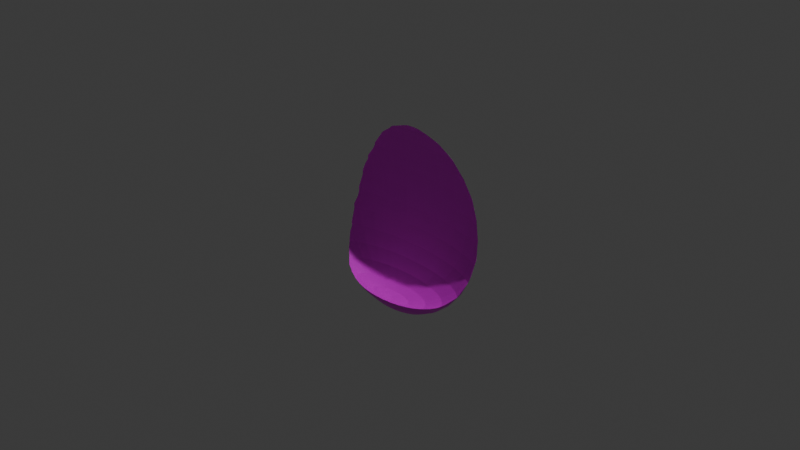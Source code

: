 # Source: tamanegi.blend  (saved by Blender 4.3.32; exported with 4.5.12 LTS)
import bpy
from mathutils import Matrix  # noqa: F401  (used for matrix-valued properties, if any)

bpy.ops.wm.read_factory_settings(use_empty=True)
scene = bpy.context.scene
scene.name = 'Scene'

# ---- collections
col_collection = bpy.data.collections.new('Collection'); scene.collection.children.link(col_collection)

# ---- images (referenced by path relative to the original .blend; pixels are not part of the script)
import os
ASSET_DIR = os.environ.get("B2B_ASSET_DIR", "")  # directory of the original .blend (textures are referenced by path, not embedded)
HERE = os.path.dirname(os.path.abspath(__file__))  # packed textures are extracted next to this script under _unpacked/

def load_image(name, relpath, width, height, colorspace="sRGB"):
    """Load a texture the original file referenced (path relative to the .blend, or extracted next to this script)."""
    p = next((c for c in (os.path.join(HERE, relpath), os.path.join(ASSET_DIR, relpath)) if relpath and os.path.exists(c)), "")
    if p:
        img = bpy.data.images.load(p, check_existing=True)
        img.name = name
    else:  # same state as the original file: an image datablock whose file is absent (Cycles renders it pink)
        img = bpy.data.images.new(name, width, height)
        img.source = "FILE"
        img.filepath = "//" + (relpath or name)
    img.colorspace_settings.name = colorspace
    return img
img_tamanegi_webp = load_image('tamanegi.webp', 'tamanegi.webp', 1024, 1024, 'sRGB')

# ---- materials (node trees are filled in below, after node groups)
mat_x = bpy.data.materials.new('マテリアル')

# ---- material node trees
mat_x.use_nodes = True; mat_x.node_tree.nodes.clear()
_N = mat_x.node_tree.nodes; _L = mat_x.node_tree.links
n0 = _N.new('ShaderNodeBsdfPrincipled'); n0.name = 'プリンシプルBSDF'; n0.location = (10, 300)
n1 = _N.new('ShaderNodeOutputMaterial'); n1.name = 'マテリアル出力'; n1.location = (300, 300)
n2 = _N.new('ShaderNodeTexImage'); n2.name = '画像テクスチャ'; n2.location = (-280, 271)
n2.image = img_tamanegi_webp
_L.new(n0.outputs[0], n1.inputs[0])
_L.new(n2.outputs[0], n0.inputs[0])
n1.is_active_output = True

# ---- world
world_world = bpy.data.worlds.new('World'); scene.world = world_world
world_world.use_nodes = True; world_world.node_tree.nodes.clear()
_N = world_world.node_tree.nodes; _L = world_world.node_tree.links
n0 = _N.new('ShaderNodeOutputWorld'); n0.name = 'World Output'; n0.location = (300, 300)
n1 = _N.new('ShaderNodeBackground'); n1.name = 'Background'; n1.location = (10, 300)
n1.inputs[0].default_value = (0.05088, 0.05088, 0.05088, 1.0)
_L.new(n1.outputs[0], n0.inputs[0])
n0.is_active_output = True
world_world.color = (0.05088, 0.05088, 0.05088)
world_world.sun_shadow_jitter_overblur = 0.0

# ---- cameras
cam_camera = bpy.data.cameras.new('Camera')
cam_camera.clip_end = 100.0
cam_camera.ortho_scale = 7.314

# ---- lights
light_light = bpy.data.lights.new('Light', 'POINT')
light_light.energy = 1000.0
light_light.shadow_soft_size = 0.1

# ---- meshes
me_x = bpy.data.meshes.new('球')
me_x.from_pydata([(0.0, 0.5556, 0.8315), (0.0, 0.8315, 0.5556), (-0.01281, 0.594, 0.7024), (-0.01281, 0.7433, 0.3419), (0.0, 0.9808, 0.1951), (0.0, 1.0, 0.0), (-0.01281, 0.7625, 0.1468), (0.0, 0.9808, -0.1951), (-0.01281, 0.7433, -0.04828), (0.0, 0.8315, -0.5556), (-0.01281, 0.594, -0.4088), (0.1084, 0.5449, 0.8315), (0.1379, 0.6935, 0.7071), (0.1629, 0.456, 0.8539), (0.1622, 0.8155, 0.5556), (0.1938, 0.578, 0.7024), (0.2168, 0.6686, 0.5295), (0.1802, 0.9061, 0.3827), (0.2309, 0.7245, 0.3419), (0.1913, 0.9619, 0.1951), (0.1951, 0.9808, 0.0), (0.2357, 0.7433, 0.1468), (0.1913, 0.9619, -0.1951), (0.2309, 0.7245, -0.04828), (0.1802, 0.9061, -0.3827), (0.2168, 0.6686, -0.2359), (0.1622, 0.8155, -0.5556), (0.1938, 0.578, -0.4088), (0.1379, 0.6935, -0.7071), (0.1629, 0.456, -0.5603), (0.1084, 0.5449, -0.8315), (0.1252, 0.3074, -0.6847), (0.07466, 0.3753, -0.9239), (0.08228, 0.1378, -0.7771), (0.03806, 0.1913, -0.9808), (0.03567, -0.04614, -0.834), (0.2126, 0.5133, 0.8315), (0.2706, 0.6533, 0.7071), (0.3182, 0.7682, 0.5556), (0.3925, 0.5307, 0.7024), (0.3536, 0.8536, 0.3827), (0.4375, 0.6161, 0.5295), (0.4652, 0.6686, 0.3419), (0.3753, 0.9061, 0.1951), (0.3827, 0.9239, 0.0), (0.4746, 0.6864, 0.1468), (0.3753, 0.9061, -0.1951), (0.4652, 0.6686, -0.04828), (0.3536, 0.8536, -0.3827), (0.4375, 0.6161, -0.2359), (0.3925, 0.5307, -0.4088), (0.3182, 0.7682, -0.5556), (0.2706, 0.6533, -0.7071), (0.3318, 0.4158, -0.5603), (0.2126, 0.5133, -0.8315), (0.258, 0.2758, -0.6847), (0.1464, 0.3536, -0.9239), (0.1737, 0.1161, -0.7771), (0.07466, 0.1802, -0.9808), (0.08228, -0.05724, -0.834), (0.3087, 0.4619, 0.8315), (0.3928, 0.5879, 0.7071), (0.4619, 0.6913, 0.5556), (0.6409, 0.5307, 0.5295), (0.5133, 0.7682, 0.3827), (0.6812, 0.578, 0.3419), (0.5449, 0.8155, 0.1951), (0.5556, 0.8315, 0.0), (0.6948, 0.594, 0.1468), (0.6812, 0.578, -0.04828), (0.5449, 0.8155, -0.1951), (0.6409, 0.5307, -0.2359), (0.5133, 0.7682, -0.3827), (0.4619, 0.6913, -0.5556), (0.5755, 0.4539, -0.4088), (0.4875, 0.3505, -0.5603), (0.3928, 0.5879, -0.7071), (0.3803, 0.2245, -0.6847), (0.3087, 0.4619, -0.8315), (0.258, 0.08071, -0.7771), (0.2126, 0.3182, -0.9239), (0.1084, 0.1622, -0.9808), (0.1252, -0.07527, -0.834), (0.5, 0.5, 0.7071), (0.5879, 0.5879, 0.5556), (0.6533, 0.6533, 0.3827), (0.6935, 0.6935, 0.1951), (0.7071, 0.7071, 0.0), (0.8705, 0.456, -0.04828), (0.6935, 0.6935, -0.1951), (0.6533, 0.6533, -0.3827), (0.8193, 0.4158, -0.2359), (0.736, 0.3505, -0.4088), (0.5879, 0.5879, -0.5556), (0.624, 0.2625, -0.5603), (0.5, 0.5, -0.7071), (0.3928, 0.3928, -0.8315), (0.4875, 0.1554, -0.6847), (0.2706, 0.2706, -0.9239), (0.3318, 0.03311, -0.7771), (0.1379, 0.1379, -0.9808), (0.1629, -0.09953, -0.834), (0.7682, 0.5133, 0.3827), (0.8155, 0.5449, 0.1951), (0.8315, 0.5556, 0.0), (0.8155, 0.5449, -0.1951), (0.7682, 0.5133, -0.3827), (0.6913, 0.4619, -0.5556), (0.8677, 0.2245, -0.4088), (0.5879, 0.3928, -0.7071), (0.736, 0.1554, -0.5603), (0.4619, 0.3087, -0.8315), (0.5755, 0.07117, -0.6847), (0.3182, 0.2126, -0.9239), (0.3925, -0.02488, -0.7771), (0.1622, 0.1084, -0.9808), (0.1938, -0.1291, -0.834), (0.9061, 0.3753, -0.1951), (0.8536, 0.3536, -0.3827), (0.7682, 0.3182, -0.5556), (0.8193, 0.03311, -0.5603), (0.6533, 0.2706, -0.7071), (0.6409, -0.02488, -0.6847), (0.5133, 0.2126, -0.8315), (0.3536, 0.1464, -0.9239), (0.4375, -0.09104, -0.7771), (0.1802, 0.07466, -0.9808), (0.2168, -0.1628, -0.834), (0.8155, 0.1622, -0.5556), (0.6935, 0.1379, -0.7071), (0.5449, 0.1084, -0.8315), (0.6812, -0.1291, -0.6847), (0.4652, -0.1628, -0.7771), (0.3753, 0.07466, -0.9239), (0.2309, -0.1994, -0.834), (0.1913, 0.03806, -0.9808), (0.7071, 1.49e-08, -0.7071), (0.5556, -5.215e-08, -0.8315), (0.3827, -2.235e-08, -0.9239), (0.4746, -0.2375, -0.7771), (0.1951, -1.118e-08, -0.9808), (0.2357, -0.2375, -0.834), (0.6935, -0.1379, -0.7071), (0.5449, -0.1084, -0.8315), (0.4652, -0.3121, -0.7771), (0.3753, -0.07466, -0.9239), (0.2309, -0.2755, -0.834), (0.1913, -0.03806, -0.9808), (0.6533, -0.2706, -0.7071), (0.5133, -0.2126, -0.8315), (0.3536, -0.1464, -0.9239), (0.4375, -0.3839, -0.7771), (0.2168, -0.3121, -0.834), (0.1802, -0.07466, -0.9808), (0.4619, -0.3087, -0.8315), (0.3925, -0.4501, -0.7771), (0.3182, -0.2126, -0.9239), (0.1622, -0.1084, -0.9808), (0.1938, -0.3459, -0.834), (0.3928, -0.3928, -0.8315), (0.2706, -0.2706, -0.9239), (0.3318, -0.5081, -0.7771), (0.1629, -0.3754, -0.834), (0.1379, -0.1379, -0.9808), (0.3087, -0.4619, -0.8315), (0.2126, -0.3182, -0.9239), (0.258, -0.5557, -0.7771), (0.1252, -0.3997, -0.834), (0.1084, -0.1622, -0.9808), (0.2126, -0.5133, -0.8315), (0.1737, -0.591, -0.7771), (0.1464, -0.3536, -0.9239), (0.08228, -0.4177, -0.834), (0.07466, -0.1802, -0.9808), (0.1084, -0.5449, -0.8315), (0.08228, -0.6128, -0.7771), (0.07466, -0.3753, -0.9239), (0.03567, -0.4288, -0.834), (0.03806, -0.1913, -0.9808), (-9.686e-08, -0.5556, -0.8315), (-5.215e-08, -0.3827, -0.9239), (-0.01281, -0.6202, -0.7771), (-7.451e-09, -0.1951, -0.9808), (-0.01281, -0.4326, -0.834), (-0.1084, -0.5449, -0.8315), (-0.07466, -0.3753, -0.9239), (-0.03806, -0.1913, -0.9808), (-0.06129, -0.4288, -0.834), (-0.2126, -0.5133, -0.8315), (-0.1464, -0.3536, -0.9239), (-0.07466, -0.1802, -0.9808), (-0.1079, -0.4177, -0.834), (-0.3087, -0.4619, -0.8315), (-0.2126, -0.3182, -0.9239), (-0.1084, -0.1622, -0.9808), (-0.1509, -0.3997, -0.834), (-0.3928, -0.3928, -0.8315), (-0.2706, -0.2706, -0.9239), (-0.1379, -0.1379, -0.9808), (-0.1885, -0.3754, -0.834), (-0.01281, -0.2375, -0.8532), (0.0, 0.0, -1.0), (-0.4619, -0.3087, -0.8315), (-0.4181, -0.4501, -0.7771), (-0.3182, -0.2126, -0.9239), (-0.2194, -0.3459, -0.834), (-0.1622, -0.1084, -0.9808), (-0.5133, -0.2126, -0.8315), (-0.4631, -0.3839, -0.7771), (-0.3536, -0.1464, -0.9239), (-0.2424, -0.3121, -0.834), (-0.1802, -0.07466, -0.9808), (-0.6935, -0.1379, -0.7071), (-0.5449, -0.1084, -0.8315), (-0.4909, -0.3121, -0.7771), (-0.3753, -0.07466, -0.9239), (-0.2565, -0.2755, -0.834), (-0.1913, -0.03806, -0.9808), (-0.7071, 2.98e-08, -0.7071), (-0.5556, 1.49e-07, -0.8315), (-0.3827, 5.215e-08, -0.9239), (-0.5002, -0.2375, -0.7771), (-0.1951, 1.863e-08, -0.9808), (-0.2613, -0.2375, -0.834), (-0.8155, 0.1622, -0.5556), (-0.6935, 0.1379, -0.7071), (-0.5449, 0.1084, -0.8315), (-0.7068, -0.1291, -0.6847), (-0.4909, -0.1628, -0.7771), (-0.3753, 0.07466, -0.9239), (-0.1913, 0.03806, -0.9808), (-0.2565, -0.1994, -0.834), (-0.8536, 0.3536, -0.3827), (-0.7682, 0.3182, -0.5556), (-0.6533, 0.2706, -0.7071), (-0.6666, -0.02488, -0.6847), (-0.5133, 0.2126, -0.8315), (-0.4631, -0.09104, -0.7771), (-0.3536, 0.1464, -0.9239), (-0.1802, 0.07466, -0.9808), (-0.2424, -0.1628, -0.834), (-0.8155, 0.5449, 0.1951), (-0.8315, 0.5556, 0.0), (-0.8155, 0.5449, -0.1951), (-0.7682, 0.5133, -0.3827), (-0.6913, 0.4619, -0.5556), (-0.7617, 0.1554, -0.5603), (-0.5879, 0.3928, -0.7071), (-0.6012, 0.07117, -0.6847), (-0.4619, 0.3087, -0.8315), (-0.4181, -0.02488, -0.7771), (-0.3182, 0.2126, -0.9239), (-0.1622, 0.1084, -0.9808), (-0.2194, -0.1291, -0.834), (-0.5, 0.5, 0.7071), (-0.5879, 0.5879, 0.5556), (-0.6533, 0.6533, 0.3827), (-0.6935, 0.6935, 0.1951), (-0.7071, 0.7071, 0.0), (-0.6935, 0.6935, -0.1951), (-0.8449, 0.4158, -0.2359), (-0.6533, 0.6533, -0.3827), (-0.5879, 0.5879, -0.5556), (-0.7617, 0.3505, -0.4088), (-0.5, 0.5, -0.7071), (-0.6496, 0.2625, -0.5603), (-0.5132, 0.1554, -0.6847), (-0.3928, 0.3928, -0.8315), (-0.3575, 0.03311, -0.7771), (-0.2706, 0.2706, -0.9239), (-0.1885, -0.09953, -0.834), (-0.1379, 0.1379, -0.9808), (-0.3087, 0.4619, 0.8315), (-0.3928, 0.5879, 0.7071), (-0.4619, 0.6913, 0.5556), (-0.5133, 0.7682, 0.3827), (-0.5449, 0.8155, 0.1951), (-0.7068, 0.578, 0.3419), (-0.5556, 0.8315, 0.0), (-0.7204, 0.594, 0.1468), (-0.7068, 0.578, -0.04828), (-0.5449, 0.8155, -0.1951), (-0.6666, 0.5307, -0.2359), (-0.5133, 0.7682, -0.3827), (-0.6012, 0.4539, -0.4088), (-0.4619, 0.6913, -0.5556), (-0.5132, 0.3505, -0.5603), (-0.3928, 0.5879, -0.7071), (-0.4059, 0.2245, -0.6847), (-0.3087, 0.4619, -0.8315), (-0.2126, 0.3182, -0.9239), (-0.2836, 0.08071, -0.7771), (-0.1084, 0.1622, -0.9808), (-0.1509, -0.07527, -0.834), (-0.2126, 0.5133, 0.8315), (-0.2706, 0.6533, 0.7071), (-0.3182, 0.7682, 0.5556), (-0.4181, 0.5307, 0.7024), (-0.4631, 0.6161, 0.5295), (-0.3536, 0.8536, 0.3827), (-0.3753, 0.9061, 0.1951), (-0.4909, 0.6686, 0.3419), (-0.5002, 0.6864, 0.1468), (-0.3827, 0.9239, 0.0), (-0.4909, 0.6686, -0.04828), (-0.3753, 0.9061, -0.1951), (-0.3536, 0.8536, -0.3827), (-0.4631, 0.6161, -0.2359), (-0.4181, 0.5307, -0.4088), (-0.3182, 0.7682, -0.5556), (-0.2706, 0.6533, -0.7071), (-0.3575, 0.4158, -0.5603), (-0.2126, 0.5133, -0.8315), (-0.2836, 0.2758, -0.6847), (-0.1464, 0.3536, -0.9239), (-0.1993, 0.1161, -0.7771), (-0.1079, -0.05724, -0.834), (-0.07466, 0.1802, -0.9808), (-0.1084, 0.5449, 0.8315), (-0.1885, 0.456, 0.8539), (-0.1379, 0.6935, 0.7071), (-0.2194, 0.578, 0.7024), (-0.1622, 0.8155, 0.5556), (-0.2424, 0.6686, 0.5295), (-0.1802, 0.9061, 0.3827), (-0.1913, 0.9619, 0.1951), (-0.2565, 0.7245, 0.3419), (-0.2613, 0.7433, 0.1468), (-0.1951, 0.9808, 0.0), (-0.1913, 0.9619, -0.1951), (-0.2565, 0.7245, -0.04828), (-0.1802, 0.9061, -0.3827), (-0.2424, 0.6686, -0.2359), (-0.1622, 0.8155, -0.5556), (-0.2194, 0.578, -0.4088), (-0.1885, 0.456, -0.5603), (-0.1379, 0.6935, -0.7071), (-0.1509, 0.3074, -0.6847), (-0.1084, 0.5449, -0.8315), (-0.1079, 0.1378, -0.7771), (-0.07466, 0.3753, -0.9239), (-0.06129, -0.04614, -0.834), (-0.03806, 0.1913, -0.9808), (8.941e-08, 0.7071, 0.7071), (-0.01281, 0.4696, 0.8539), (-0.01281, 0.6864, 0.5295), (5.96e-08, 0.9239, 0.3827), (5.96e-08, 0.9239, -0.3827), (-0.01281, 0.6864, -0.2359), (-0.01281, 0.4696, -0.5603), (8.941e-08, 0.7071, -0.7071), (-0.01281, 0.3181, -0.6847), (2.161e-07, 0.5556, -0.8315), (-0.01281, 0.1452, -0.7771), (6.706e-08, 0.3827, -0.9239), (-0.01281, -0.04239, -0.834), (1.49e-08, 0.1951, -0.9808), (6.628e-08, 0.3847, 0.9228), (0.07595, 0.3818, 0.9203), (0.1497, 0.4041, 0.8974), (0.1666, 0.4021, 0.8958), (0.285, 0.4266, 0.8542), (0.2856, 0.4268, 0.8539), (0.3476, 0.43, 0.8315), (0.34, 0.4313, 0.8335), (0.4454, 0.4454, 0.7704), (0.5236, 0.4713, 0.7071), (0.5257, 0.4748, 0.7024), (0.615, 0.5002, 0.5981), (0.6594, 0.5008, 0.5556), (0.6662, 0.5144, 0.5295), (0.7515, 0.5021, 0.4202), (0.8913, 0.4436, 0.0), (0.8885, 0.4388, -0.04828), (0.9121, 0.3778, -0.1289), (0.7741, 0.5022, 0.3827), (0.7824, 0.5128, 0.3419), (0.8439, 0.4918, 0.1951), (0.8471, 0.4959, 0.1468), (0.8778, 0.4618, 0.0341), (0.9161, 0.3426, -0.1951), (0.9062, 0.3326, -0.2359), (0.8956, 0.2391, -0.3596), (0.8967, 0.2113, -0.3827), (0.8866, 0.1967, -0.4088), (0.886, 0.1762, -0.4211), (0.8327, 0.03748, -0.5464), (0.8295, 0.01986, -0.5556), (0.8261, 0.01549, -0.5603), (0.823, -8.228e-08, -0.5659), (0.7522, -0.118, -0.638), (0.7418, -0.1476, -0.6471), (0.6756, -0.2375, -0.6927), (0.661, -0.2738, -0.6969), (0.6912, -0.2088, -0.6847), (0.6322, -0.31, -0.7071), (0.6059, -0.3341, -0.7169), (0.5715, -0.3819, -0.7233), (0.5241, -0.4121, -0.7377), (0.4676, -0.4676, -0.7447), (0.4438, -0.477, -0.7512), (0.358, -0.5358, -0.7585), (0.3617, -0.5316, -0.7593), (0.2441, -0.5894, -0.7638), (0.2701, -0.57, -0.7679), (0.1774, -0.598, -0.773), (0.1235, -0.6209, -0.7679), (0.08294, -0.6154, -0.7756), (-5.83e-08, -0.6269, -0.773), (-0.01281, -0.6214, -0.7764), (-0.03307, -0.6186, -0.7771), (-0.1214, -0.6104, -0.7767), (-0.1192, -0.6101, -0.7771), (-0.1073, -0.6104, -0.7778), (-0.1258, -0.6086, -0.7771), (-0.1959, -0.5846, -0.7792), (-0.2379, -0.5744, -0.7772), (-0.2787, -0.5499, -0.7792), (-0.3464, -0.5184, -0.7758), (-0.3341, -0.5232, -0.7771), (-0.3638, -0.5021, -0.7771), (-0.3526, -0.5112, -0.7771), (-0.3567, -0.5075, -0.7773), (-0.4498, -0.4498, -0.7653), (-0.4314, -0.4571, -0.7703), (-0.5035, -0.3971, -0.7587), (-0.55, -0.3675, -0.7446), (-0.5798, -0.326, -0.739), (-0.6444, -0.2669, -0.715), (-0.6659, -0.2291, -0.7071), (-0.7149, -0.1422, -0.6805), (-0.7093, -0.149, -0.6847), (-0.6592, -0.2375, -0.7103), (-0.7203, -0.127, -0.6758), (-0.7965, 1.262e-07, -0.5982), (-0.863, 0.1717, -0.465), (-0.8244, 0.07132, -0.5556), (-0.8209, 0.0684, -0.5603), (-0.8002, 0.01858, -0.5915), (-0.8831, 0.2561, -0.3827), (-0.8957, 0.3671, -0.2359), (-0.9022, 0.3737, -0.209), (-0.872, 0.2449, -0.4088), (-0.8642, 0.2092, -0.4423), (-0.7929, 0.5298, 0.2846), (-0.8304, 0.517, 0.1951), (-0.8336, 0.5211, 0.1468), (-0.8737, 0.4766, 0.0), (-0.8795, 0.443, -0.1091), (-0.8705, 0.4726, -0.04828), (-0.9047, 0.3779, -0.1951), (-0.4766, 0.4766, 0.7342), (-0.5101, 0.4877, 0.7071), (-0.5122, 0.4912, 0.7024), (-0.638, 0.527, 0.5556), (-0.6776, 0.5437, 0.4781), (-0.6457, 0.5395, 0.5295), (-0.752, 0.533, 0.3827), (-0.7581, 0.545, 0.3419), (-0.2918, 0.4368, 0.8476), (-0.335, 0.4403, 0.8315), (-0.3816, 0.4616, 0.7935), (-0.2652, 0.4378, 0.8539), (-0.1724, 0.4162, 0.8876), (-0.1794, 0.42, 0.8841), (-0.07707, 0.3875, 0.9173), (-0.01281, 0.3899, 0.9194)], [], [(7, 5, 20, 22), (347, 7, 22, 24), (358, 11, 0, 357), (9, 347, 24, 26), (343, 0, 11, 12), (350, 9, 26, 28), (1, 343, 12, 14), (352, 350, 28, 30), (346, 1, 14, 17), (354, 352, 30, 32), (4, 346, 17, 19), (356, 354, 32, 34), (5, 4, 19, 20), (201, 356, 34), (20, 19, 43, 44), (201, 34, 58), (22, 20, 44, 46), (24, 22, 46, 48), (359, 360, 36, 11, 358), (26, 24, 48, 51), (12, 11, 36, 37), (28, 26, 51, 52), (14, 12, 37, 38), (30, 28, 52, 54), (17, 14, 38, 40), (32, 30, 54, 56), (19, 17, 40, 43), (34, 32, 56, 58), (52, 51, 73, 76), (38, 37, 61, 62), (54, 52, 76, 78), (40, 38, 62, 64), (56, 54, 78, 80), (43, 40, 64, 66), (58, 56, 80, 81), (44, 43, 66, 67), (201, 58, 81), (46, 44, 67, 70), (48, 46, 70, 72), (36, 360, 361, 60), (51, 48, 72, 73), (37, 36, 60, 61), (201, 81, 100), (70, 67, 87, 89), (72, 70, 89, 90), (364, 363, 60, 361, 362), (73, 72, 90, 93), (365, 83, 61, 60, 363), (76, 73, 93, 95), (62, 61, 83, 84), (78, 76, 95, 96), (64, 62, 84, 85), (80, 78, 96, 98), (66, 64, 85, 86), (81, 80, 98, 100), (67, 66, 86, 87), (369, 84, 83, 366, 367, 368), (96, 95, 109, 111), (371, 102, 85, 84, 369, 370), (98, 96, 111, 113), (86, 85, 102, 103), (100, 98, 113, 115), (87, 86, 103, 104), (201, 100, 115), (89, 87, 104, 105), (90, 89, 105, 106), (93, 90, 106, 107), (366, 83, 365), (95, 93, 107, 109), (374, 117, 105, 104, 372, 373), (106, 105, 117, 118), (107, 106, 118, 119), (109, 107, 119, 121), (111, 109, 121, 123), (375, 102, 371), (113, 111, 123, 124), (377, 103, 102, 375, 376), (115, 113, 124, 126), (104, 103, 377, 378, 379, 372), (201, 115, 126), (123, 121, 129, 130), (124, 123, 130, 133), (126, 124, 133, 135), (201, 126, 135), (380, 117, 374), (118, 117, 380, 381, 382, 383), (385, 128, 119, 118, 383, 384), (121, 119, 128, 129), (128, 385, 386, 387), (136, 129, 128, 387, 388, 389), (130, 129, 136, 137), (133, 130, 137, 138), (135, 133, 138, 140), (201, 135, 140), (138, 137, 143, 145), (140, 138, 145, 147), (201, 140, 147), (391, 142, 136, 389, 390), (137, 136, 142, 143), (148, 142, 391, 394, 392, 393), (143, 142, 148, 149), (145, 143, 149, 150), (147, 145, 150, 153), (201, 147, 153), (153, 150, 156, 157), (201, 153, 157), (395, 148, 393), (397, 154, 149, 148, 395, 396), (150, 149, 154, 156), (399, 159, 154, 397, 398), (156, 154, 159, 160), (157, 156, 160, 163), (201, 157, 163), (163, 160, 165, 168), (201, 163, 168), (164, 159, 399, 400, 402, 401), (160, 159, 164, 165), (169, 164, 401, 404, 403), (165, 164, 169, 171), (168, 165, 171, 173), (201, 168, 173), (201, 173, 178), (174, 169, 403, 405, 406), (171, 169, 174, 176), (173, 171, 176, 178), (179, 174, 406, 407, 408), (176, 174, 179, 180), (178, 176, 180, 182), (201, 178, 182), (201, 182, 186), (412, 411, 184, 179, 408, 409, 410, 413), (180, 179, 184, 185), (182, 180, 185, 186), (188, 184, 411, 414, 415, 416), (185, 184, 188, 189), (186, 185, 189, 190), (201, 186, 190), (418, 192, 188, 416, 417, 419), (189, 188, 192, 193), (190, 189, 193, 194), (201, 190, 194), (193, 192, 196, 197), (194, 193, 197, 198), (201, 194, 198), (423, 196, 192, 418, 421, 422, 420, 424), (426, 202, 196, 423, 425), (197, 196, 202, 204), (198, 197, 204, 206), (201, 198, 206), (204, 202, 207, 209), (206, 204, 209, 211), (201, 206, 211), (428, 207, 202, 426, 427), (430, 212, 429, 431), (213, 207, 428, 432, 429, 212), (209, 207, 213, 215), (211, 209, 215, 217), (201, 211, 217), (217, 215, 220, 222), (201, 217, 222), (218, 212, 430, 433, 434), (213, 212, 218, 219), (215, 213, 219, 220), (224, 436, 435), (224, 225, 218, 434, 438, 437, 436), (219, 218, 225, 226), (220, 219, 226, 229), (222, 220, 229, 230), (201, 222, 230), (230, 229, 238, 239), (201, 230, 239), (440, 441, 232, 439), (232, 233, 224, 435, 443, 442, 439), (225, 224, 233, 234), (226, 225, 234, 236), (229, 226, 236, 238), (234, 233, 245, 247), (236, 234, 247, 249), (238, 236, 249, 251), (444, 241, 445), (239, 238, 251, 252), (445, 241, 242, 447, 446), (201, 239, 252), (242, 243, 450, 448, 449, 447), (243, 244, 232, 441, 450), (233, 232, 244, 245), (201, 252, 271), (243, 242, 258, 259), (244, 243, 259, 261), (245, 244, 261, 262), (451, 254, 452), (247, 245, 262, 264), (453, 452, 254, 255, 454), (249, 247, 264, 267), (454, 255, 256, 457, 455, 456), (251, 249, 267, 269), (458, 457, 256, 257, 241, 444), (252, 251, 269, 271), (242, 241, 257, 258), (255, 254, 273, 274), (267, 264, 287, 289), (256, 255, 274, 275), (269, 267, 289, 290), (257, 256, 275, 276), (271, 269, 290, 292), (258, 257, 276, 278), (201, 271, 292), (259, 258, 278, 281), (261, 259, 281, 283), (459, 272, 460), (262, 261, 283, 285), (461, 460, 272, 273, 254, 451), (264, 262, 285, 287), (281, 278, 303, 305), (283, 281, 305, 306), (294, 272, 459, 462, 464, 463), (285, 283, 306, 309), (273, 272, 294, 295), (287, 285, 309, 310), (274, 273, 295, 296), (289, 287, 310, 312), (275, 274, 296, 299), (290, 289, 312, 314), (276, 275, 299, 300), (292, 290, 314, 317), (278, 276, 300, 303), (201, 292, 317), (312, 310, 336, 338), (299, 296, 322, 324), (314, 312, 338, 340), (300, 299, 324, 325), (317, 314, 340, 342), (303, 300, 325, 328), (201, 317, 342), (305, 303, 328, 329), (306, 305, 329, 331), (465, 318, 294, 463), (309, 306, 331, 333), (295, 294, 318, 320), (310, 309, 333, 336), (296, 295, 320, 322), (331, 329, 7, 347), (357, 0, 318, 465, 466), (333, 331, 347, 9), (320, 318, 0, 343), (336, 333, 9, 350), (322, 320, 343, 1), (338, 336, 350, 352), (324, 322, 1, 346), (340, 338, 352, 354), (325, 324, 346, 4), (342, 340, 354, 356), (328, 325, 4, 5), (201, 342, 356), (329, 328, 5, 7), (351, 31, 29, 349), (15, 2, 345, 16), (353, 33, 31, 351), (3, 18, 16, 345), (355, 35, 33, 353), (6, 21, 18, 3), (200, 35, 355), (8, 23, 21, 6), (348, 25, 23, 8), (10, 27, 25, 348), (344, 13, 359, 358, 357, 466), (349, 29, 27, 10), (344, 2, 15, 13), (29, 53, 50, 27), (13, 15, 39, 364, 362), (31, 55, 53, 29), (15, 16, 41, 39), (33, 57, 55, 31), (16, 18, 42, 41), (35, 59, 57, 33), (21, 45, 42, 18), (200, 59, 35), (23, 47, 45, 21), (25, 49, 47, 23), (27, 50, 49, 25), (13, 362, 361, 360, 359), (200, 82, 59), (45, 47, 69, 68), (47, 49, 71, 69), (49, 50, 74, 71), (50, 53, 75, 74), (363, 364, 39, 367, 366, 365), (55, 77, 75, 53), (39, 41, 63, 368, 367), (57, 79, 77, 55), (41, 42, 65, 63), (59, 82, 79, 57), (42, 45, 68, 65), (75, 77, 97, 94), (63, 370, 369, 368), (77, 79, 99, 97), (370, 63, 65, 376, 375, 371), (82, 101, 99, 79), (376, 65, 68, 378, 377), (200, 101, 82), (378, 68, 69, 88, 379), (69, 71, 91, 88), (71, 74, 92, 91), (74, 75, 94, 92), (379, 88, 373, 372), (373, 88, 91, 381, 380, 374), (381, 91, 92, 108, 382), (92, 94, 110, 108), (94, 97, 112, 110), (97, 99, 114, 112), (99, 101, 116, 114), (200, 116, 101), (110, 112, 122, 120), (112, 114, 125, 122), (114, 116, 127, 125), (200, 127, 116), (108, 384, 383, 382), (385, 384, 108, 110, 120, 386), (120, 388, 387, 386), (388, 120, 122, 131, 390, 389), (122, 125, 132, 131), (125, 127, 134, 132), (200, 134, 127), (394, 131, 132, 139, 392), (132, 134, 141, 139), (200, 141, 134), (131, 394, 391, 390), (393, 392, 139, 144, 396, 395), (141, 146, 144, 139), (200, 146, 141), (146, 152, 151, 144), (200, 152, 146), (397, 396, 144, 151, 398), (151, 155, 400, 399, 398), (152, 158, 155, 151), (200, 158, 152), (158, 162, 161, 155), (200, 162, 158), (155, 161, 402, 400), (161, 166, 404, 401, 402), (162, 167, 166, 161), (200, 167, 162), (200, 172, 167), (404, 166, 170, 405, 403), (167, 172, 170, 166), (405, 170, 175, 407, 406), (172, 177, 175, 170), (200, 177, 172), (200, 183, 177), (407, 175, 181, 409, 408), (177, 183, 181, 175), (409, 181, 410), (410, 181, 183, 187, 413), (187, 183, 200), (411, 412, 414), (412, 413, 187, 191, 415, 414), (191, 187, 200), (415, 191, 195, 417, 416), (195, 191, 200), (418, 419, 421), (421, 419, 417, 195, 199, 422), (199, 195, 200), (420, 203, 424), (422, 199, 205, 203, 420), (205, 199, 200), (424, 203, 208, 425, 423), (208, 203, 205, 210), (210, 205, 200), (214, 208, 210, 216), (216, 210, 200), (425, 208, 214, 427, 426), (428, 427, 214, 221, 432), (221, 214, 216, 223), (223, 216, 200), (228, 221, 223, 231), (200, 231, 223), (430, 431, 227, 433), (429, 432, 221, 228, 227, 431), (433, 227, 235, 438, 434), (235, 227, 228, 237), (237, 228, 231, 240), (200, 240, 231), (200, 253, 240), (437, 246, 443, 435, 436), (246, 437, 438, 235, 248), (248, 235, 237, 250), (250, 237, 240, 253), (265, 246, 248, 266), (266, 248, 250, 268), (268, 250, 253, 270), (200, 270, 253), (441, 440, 260, 448, 450), (442, 263, 260, 440, 439), (443, 246, 265, 263, 442), (449, 280, 279, 446, 447), (260, 282, 280, 449, 448), (260, 263, 284, 282), (263, 265, 286, 284), (286, 265, 266, 288), (288, 266, 268, 291), (457, 458, 277, 455), (291, 268, 270, 293), (446, 279, 277, 458, 444, 445), (200, 293, 270), (286, 288, 313, 311), (298, 297, 453, 454, 456), (291, 315, 313, 288), (455, 277, 301, 298, 456), (293, 316, 315, 291), (277, 279, 302, 301), (200, 316, 293), (279, 280, 304, 302), (280, 282, 307, 304), (282, 284, 308, 307), (284, 286, 311, 308), (452, 453, 297, 461, 451), (307, 332, 330, 304), (307, 308, 334, 332), (464, 462, 319), (308, 311, 335, 334), (461, 297, 321, 319, 462, 459, 460), (313, 337, 335, 311), (297, 298, 323, 321), (315, 339, 337, 313), (298, 301, 326, 323), (316, 341, 339, 315), (302, 327, 326, 301), (200, 341, 316), (304, 330, 327, 302), (2, 321, 323, 345), (339, 353, 351, 337), (326, 3, 345, 323), (341, 355, 353, 339), (327, 6, 3, 326), (200, 355, 341), (330, 8, 6, 327), (332, 348, 8, 330), (334, 10, 348, 332), (319, 344, 466, 465, 463, 464), (335, 349, 10, 334), (319, 321, 2, 344), (337, 351, 349, 335)])
_uv = me_x.uv_layers.new(name='UVマップ')
_uv.uv.foreach_set('vector', [0.4931, 0.4784, 0.4932, 0.4451, 0.5231, 0.4452, 0.523, 0.4784, 0.493, 0.5116, 0.4931, 0.4784, 0.523, 0.4784, 0.5229, 0.5116, 0.5238, 0.2472, 0.5237, 0.2791, 0.4938, 0.2791, 0.4939, 0.2462, 0.4929, 0.5448, 0.493, 0.5116, 0.5229, 0.5116, 0.5227, 0.5449, 0.4937, 0.3123, 0.4938, 0.2791, 0.5237, 0.2791, 0.5236, 0.3123, 0.4927, 0.578, 0.4929, 0.5448, 0.5227, 0.5449, 0.5226, 0.5781, 0.4935, 0.3455, 0.4937, 0.3123, 0.5236, 0.3123, 0.5234, 0.3455, 0.4926, 0.6112, 0.4927, 0.578, 0.5226, 0.5781, 0.5225, 0.6113, 0.4934, 0.3787, 0.4935, 0.3455, 0.5234, 0.3455, 0.5233, 0.3788, 0.4925, 0.6445, 0.4926, 0.6112, 0.5225, 0.6113, 0.5224, 0.6445, 0.4933, 0.4119, 0.4934, 0.3787, 0.5233, 0.3788, 0.5232, 0.412, 0.4924, 0.6777, 0.4925, 0.6445, 0.5224, 0.6445, 0.5223, 0.6777, 0.4932, 0.4451, 0.4933, 0.4119, 0.5232, 0.412, 0.5231, 0.4452, 0.5072, 0.7109, 0.4924, 0.6777, 0.5223, 0.6777, 0.5231, 0.4452, 0.5232, 0.412, 0.5531, 0.412, 0.553, 0.4453, 0.5371, 0.711, 0.5223, 0.6777, 0.5522, 0.6778, 0.523, 0.4784, 0.5231, 0.4452, 0.553, 0.4453, 0.5529, 0.4785, 0.5229, 0.5116, 0.523, 0.4784, 0.5529, 0.4785, 0.5528, 0.5117, 0.5479, 0.2554, 0.5536, 0.256, 0.5536, 0.2792, 0.5237, 0.2791, 0.5238, 0.2472, 0.5227, 0.5449, 0.5229, 0.5116, 0.5528, 0.5117, 0.5526, 0.5449, 0.5236, 0.3123, 0.5237, 0.2791, 0.5536, 0.2792, 0.5535, 0.3124, 0.5226, 0.5781, 0.5227, 0.5449, 0.5526, 0.5449, 0.5525, 0.5781, 0.5234, 0.3455, 0.5236, 0.3123, 0.5535, 0.3124, 0.5533, 0.3456, 0.5225, 0.6113, 0.5226, 0.5781, 0.5525, 0.5781, 0.5524, 0.6114, 0.5233, 0.3788, 0.5234, 0.3455, 0.5533, 0.3456, 0.5532, 0.3788, 0.5224, 0.6445, 0.5225, 0.6113, 0.5524, 0.6114, 0.5523, 0.6446, 0.5232, 0.412, 0.5233, 0.3788, 0.5532, 0.3788, 0.5531, 0.412, 0.5223, 0.6777, 0.5224, 0.6445, 0.5523, 0.6446, 0.5522, 0.6778, 0.5525, 0.5781, 0.5526, 0.5449, 0.5825, 0.545, 0.5824, 0.5782, 0.5533, 0.3456, 0.5535, 0.3124, 0.5833, 0.3124, 0.5832, 0.3457, 0.5524, 0.6114, 0.5525, 0.5781, 0.5824, 0.5782, 0.5823, 0.6114, 0.5532, 0.3788, 0.5533, 0.3456, 0.5832, 0.3457, 0.5831, 0.3789, 0.5523, 0.6446, 0.5524, 0.6114, 0.5823, 0.6114, 0.5822, 0.6446, 0.5531, 0.412, 0.5532, 0.3788, 0.5831, 0.3789, 0.583, 0.4121, 0.5522, 0.6778, 0.5523, 0.6446, 0.5822, 0.6446, 0.5821, 0.6779, 0.553, 0.4453, 0.5531, 0.412, 0.583, 0.4121, 0.5829, 0.4453, 0.567, 0.711, 0.5522, 0.6778, 0.5821, 0.6779, 0.5529, 0.4785, 0.553, 0.4453, 0.5829, 0.4453, 0.5828, 0.4785, 0.5528, 0.5117, 0.5529, 0.4785, 0.5828, 0.4785, 0.5827, 0.5118, 0.5536, 0.2792, 0.5536, 0.256, 0.5835, 0.2711, 0.5835, 0.2792, 0.5526, 0.5449, 0.5528, 0.5117, 0.5827, 0.5118, 0.5825, 0.545, 0.5535, 0.3124, 0.5536, 0.2792, 0.5835, 0.2792, 0.5833, 0.3124, 0.5969, 0.7111, 0.5821, 0.6779, 0.5648, 0.6532, 0.5828, 0.4785, 0.5829, 0.4453, 0.6128, 0.4454, 0.6127, 0.4786, 0.5827, 0.5118, 0.5828, 0.4785, 0.6127, 0.4786, 0.6126, 0.5118, 0.5955, 0.2785, 0.5973, 0.2792, 0.5835, 0.2792, 0.5835, 0.2711, 0.5836, 0.2712, 0.5825, 0.545, 0.5827, 0.5118, 0.6126, 0.5118, 0.6124, 0.545, 0.6133, 0.2956, 0.6132, 0.3125, 0.5833, 0.3124, 0.5835, 0.2792, 0.5973, 0.2792, 0.5824, 0.5782, 0.5825, 0.545, 0.6124, 0.545, 0.6123, 0.5783, 0.5832, 0.3457, 0.5833, 0.3124, 0.6132, 0.3125, 0.6131, 0.3457, 0.5823, 0.6114, 0.5824, 0.5782, 0.6123, 0.5783, 0.5651, 0.5867, 0.5831, 0.3789, 0.5832, 0.3457, 0.6131, 0.3457, 0.613, 0.3789, 0.5822, 0.6446, 0.5823, 0.6114, 0.5651, 0.5867, 0.565, 0.6199, 0.583, 0.4121, 0.5831, 0.3789, 0.613, 0.3789, 0.6129, 0.4122, 0.5821, 0.6779, 0.5822, 0.6446, 0.565, 0.6199, 0.5648, 0.6532, 0.5829, 0.4453, 0.583, 0.4121, 0.6129, 0.4122, 0.6128, 0.4454, 0.6338, 0.3458, 0.6131, 0.3457, 0.6132, 0.3125, 0.6212, 0.3125, 0.621, 0.3135, 0.6288, 0.3364, 0.5651, 0.5867, 0.6123, 0.5783, 0.6422, 0.5783, 0.595, 0.5868, 0.6572, 0.3565, 0.6572, 0.3638, 0.613, 0.3789, 0.6131, 0.3457, 0.6338, 0.3458, 0.6326, 0.3508, 0.565, 0.6199, 0.5651, 0.5867, 0.595, 0.5868, 0.5948, 0.62, 0.6129, 0.4122, 0.613, 0.3789, 0.6572, 0.3638, 0.6571, 0.397, 0.5648, 0.6532, 0.565, 0.6199, 0.5948, 0.62, 0.5947, 0.6532, 0.6128, 0.4454, 0.6129, 0.4122, 0.6571, 0.397, 0.657, 0.4302, 0.5797, 0.6864, 0.5648, 0.6532, 0.5947, 0.6532, 0.6127, 0.4786, 0.6128, 0.4454, 0.657, 0.4302, 0.6568, 0.4634, 0.6126, 0.5118, 0.6127, 0.4786, 0.6568, 0.4634, 0.6567, 0.4966, 0.6124, 0.545, 0.6126, 0.5118, 0.6567, 0.4966, 0.6423, 0.5451, 0.6212, 0.3125, 0.6132, 0.3125, 0.6133, 0.2956, 0.6123, 0.5783, 0.6124, 0.545, 0.6423, 0.5451, 0.6422, 0.5783, 0.6868, 0.4522, 0.6867, 0.4635, 0.6568, 0.4634, 0.657, 0.4302, 0.6763, 0.4302, 0.6768, 0.4385, 0.6567, 0.4966, 0.6568, 0.4634, 0.6867, 0.4635, 0.6723, 0.4967, 0.6423, 0.5451, 0.6567, 0.4966, 0.6723, 0.4967, 0.6722, 0.5451, 0.6422, 0.5783, 0.6423, 0.5451, 0.6722, 0.5451, 0.6721, 0.5784, 0.595, 0.5868, 0.6422, 0.5783, 0.6721, 0.5784, 0.6249, 0.5868, 0.6593, 0.3638, 0.6572, 0.3638, 0.6572, 0.3565, 0.5948, 0.62, 0.595, 0.5868, 0.6249, 0.5868, 0.6247, 0.62, 0.6664, 0.397, 0.6571, 0.397, 0.6572, 0.3638, 0.6593, 0.3638, 0.6585, 0.371, 0.5947, 0.6532, 0.5948, 0.62, 0.6247, 0.62, 0.6246, 0.6533, 0.657, 0.4302, 0.6571, 0.397, 0.6664, 0.397, 0.6661, 0.4052, 0.6729, 0.4244, 0.6763, 0.4302, 0.6096, 0.6865, 0.5947, 0.6532, 0.6246, 0.6533, 0.6249, 0.5868, 0.6721, 0.5784, 0.702, 0.5784, 0.6548, 0.5869, 0.6247, 0.62, 0.6249, 0.5868, 0.6548, 0.5869, 0.6546, 0.6201, 0.6246, 0.6533, 0.6247, 0.62, 0.6546, 0.6201, 0.6545, 0.6533, 0.6395, 0.6865, 0.6246, 0.6533, 0.6545, 0.6533, 0.6921, 0.4635, 0.6867, 0.4635, 0.6868, 0.4522, 0.6723, 0.4967, 0.6867, 0.4635, 0.6921, 0.4635, 0.693, 0.4707, 0.6924, 0.4926, 0.6969, 0.4967, 0.7022, 0.5041, 0.7021, 0.5452, 0.6722, 0.5451, 0.6723, 0.4967, 0.6969, 0.4967, 0.6988, 0.5018, 0.6721, 0.5784, 0.6722, 0.5451, 0.7021, 0.5452, 0.702, 0.5784, 0.7021, 0.5452, 0.7022, 0.5041, 0.7081, 0.5148, 0.6388, 0.5913, 0.6828, 0.5817, 0.702, 0.5784, 0.7021, 0.5452, 0.6388, 0.5913, 0.6382, 0.5906, 0.6358, 0.5772, 0.6548, 0.5869, 0.702, 0.5784, 0.6828, 0.5817, 0.6827, 0.56, 0.6546, 0.6201, 0.6548, 0.5869, 0.6827, 0.56, 0.6825, 0.5382, 0.6545, 0.6533, 0.6546, 0.6201, 0.6825, 0.5382, 0.6823, 0.5165, 0.6529, 0.6382, 0.6545, 0.6533, 0.6823, 0.5165, 0.6825, 0.5382, 0.6827, 0.56, 0.6596, 0.5604, 0.6595, 0.5387, 0.6823, 0.5165, 0.6825, 0.5382, 0.6595, 0.5387, 0.6593, 0.5169, 0.6707, 0.495, 0.6823, 0.5165, 0.6593, 0.5169, 0.6127, 0.566, 0.6598, 0.5822, 0.6828, 0.5817, 0.6358, 0.5772, 0.6175, 0.5672, 0.6827, 0.56, 0.6828, 0.5817, 0.6598, 0.5822, 0.6596, 0.5604, 0.6368, 0.5826, 0.6598, 0.5822, 0.6127, 0.566, 0.6013, 0.5608, 0.596, 0.5598, 0.5897, 0.5593, 0.6596, 0.5604, 0.6598, 0.5822, 0.6368, 0.5826, 0.6366, 0.5608, 0.6595, 0.5387, 0.6596, 0.5604, 0.6366, 0.5608, 0.6365, 0.5391, 0.6593, 0.5169, 0.6595, 0.5387, 0.6365, 0.5391, 0.6363, 0.5173, 0.6477, 0.4954, 0.6593, 0.5169, 0.6363, 0.5173, 0.6363, 0.5173, 0.6365, 0.5391, 0.6135, 0.5395, 0.6133, 0.5178, 0.6247, 0.4958, 0.6363, 0.5173, 0.6133, 0.5178, 0.6294, 0.5827, 0.6368, 0.5826, 0.5897, 0.5593, 0.6138, 0.5802, 0.6136, 0.5612, 0.6366, 0.5608, 0.6368, 0.5826, 0.6294, 0.5827, 0.6238, 0.5811, 0.6365, 0.5391, 0.6366, 0.5608, 0.6136, 0.5612, 0.6135, 0.5395, 0.5907, 0.5768, 0.5906, 0.5617, 0.6136, 0.5612, 0.6138, 0.5802, 0.6047, 0.5778, 0.6135, 0.5395, 0.6136, 0.5612, 0.5906, 0.5617, 0.5905, 0.5399, 0.6133, 0.5178, 0.6135, 0.5395, 0.5905, 0.5399, 0.5903, 0.5182, 0.6017, 0.4962, 0.6133, 0.5178, 0.5903, 0.5182, 0.5903, 0.5182, 0.5905, 0.5399, 0.5675, 0.5403, 0.5673, 0.5186, 0.5787, 0.4966, 0.5903, 0.5182, 0.5673, 0.5186, 0.5676, 0.5621, 0.5906, 0.5617, 0.5907, 0.5768, 0.5865, 0.5758, 0.5687, 0.5747, 0.5677, 0.5748, 0.5905, 0.5399, 0.5906, 0.5617, 0.5676, 0.5621, 0.5675, 0.5403, 0.5446, 0.5625, 0.5676, 0.5621, 0.5677, 0.5748, 0.5505, 0.5735, 0.5447, 0.5743, 0.5675, 0.5403, 0.5676, 0.5621, 0.5446, 0.5625, 0.5445, 0.5408, 0.5673, 0.5186, 0.5675, 0.5403, 0.5445, 0.5408, 0.5443, 0.519, 0.5556, 0.4971, 0.5673, 0.5186, 0.5443, 0.519, 0.5326, 0.4975, 0.5443, 0.519, 0.5213, 0.5194, 0.5216, 0.5629, 0.5446, 0.5625, 0.5447, 0.5743, 0.5325, 0.5729, 0.5217, 0.574, 0.5445, 0.5408, 0.5446, 0.5625, 0.5216, 0.5629, 0.5214, 0.5412, 0.5443, 0.519, 0.5445, 0.5408, 0.5214, 0.5412, 0.5213, 0.5194, 0.4986, 0.5633, 0.5216, 0.5629, 0.5217, 0.574, 0.5144, 0.5728, 0.4987, 0.5736, 0.5214, 0.5412, 0.5216, 0.5629, 0.4986, 0.5633, 0.4984, 0.5416, 0.5213, 0.5194, 0.5214, 0.5412, 0.4984, 0.5416, 0.4983, 0.5198, 0.5096, 0.4979, 0.5213, 0.5194, 0.4983, 0.5198, 0.4866, 0.4983, 0.4983, 0.5198, 0.4753, 0.5203, 0.476, 0.5733, 0.4757, 0.5733, 0.4756, 0.5638, 0.4986, 0.5633, 0.4987, 0.5736, 0.4962, 0.573, 0.4924, 0.573, 0.4783, 0.5731, 0.4984, 0.5416, 0.4986, 0.5633, 0.4756, 0.5638, 0.4754, 0.542, 0.4983, 0.5198, 0.4984, 0.5416, 0.4754, 0.542, 0.4753, 0.5203, 0.4526, 0.5642, 0.4756, 0.5638, 0.4757, 0.5733, 0.4748, 0.5733, 0.4608, 0.5732, 0.4526, 0.5737, 0.4754, 0.542, 0.4756, 0.5638, 0.4526, 0.5642, 0.4524, 0.5424, 0.4753, 0.5203, 0.4754, 0.542, 0.4524, 0.5424, 0.4523, 0.5207, 0.4636, 0.4987, 0.4753, 0.5203, 0.4523, 0.5207, 0.4296, 0.5743, 0.4296, 0.5646, 0.4526, 0.5642, 0.4526, 0.5737, 0.4437, 0.5735, 0.4321, 0.5741, 0.4524, 0.5424, 0.4526, 0.5642, 0.4296, 0.5646, 0.4294, 0.5428, 0.4523, 0.5207, 0.4524, 0.5424, 0.4294, 0.5428, 0.4293, 0.5211, 0.4406, 0.4991, 0.4523, 0.5207, 0.4293, 0.5211, 0.4294, 0.5428, 0.4296, 0.5646, 0.4066, 0.565, 0.4064, 0.5433, 0.4293, 0.5211, 0.4294, 0.5428, 0.4064, 0.5433, 0.4063, 0.5215, 0.4176, 0.4996, 0.4293, 0.5211, 0.4063, 0.5215, 0.4066, 0.5766, 0.4066, 0.565, 0.4296, 0.5646, 0.4296, 0.5743, 0.4279, 0.5741, 0.4269, 0.5741, 0.4252, 0.5742, 0.41, 0.5756, 0.3837, 0.5806, 0.3836, 0.5654, 0.4066, 0.565, 0.4066, 0.5766, 0.3929, 0.578, 0.4064, 0.5433, 0.4066, 0.565, 0.3836, 0.5654, 0.3834, 0.5437, 0.4063, 0.5215, 0.4064, 0.5433, 0.3834, 0.5437, 0.3832, 0.5219, 0.3946, 0.5, 0.4063, 0.5215, 0.3832, 0.5219, 0.3834, 0.5437, 0.3836, 0.5654, 0.4348, 0.503, 0.4347, 0.4812, 0.3832, 0.5219, 0.3834, 0.5437, 0.4347, 0.4812, 0.4345, 0.4595, 0.3716, 0.5004, 0.3832, 0.5219, 0.4345, 0.4595, 0.435, 0.5234, 0.4348, 0.503, 0.3836, 0.5654, 0.3837, 0.5806, 0.3746, 0.5818, 0.412, 0.529, 0.412, 0.5252, 0.4278, 0.5249, 0.4132, 0.5284, 0.4118, 0.5034, 0.4348, 0.503, 0.435, 0.5234, 0.4294, 0.5243, 0.4278, 0.5249, 0.412, 0.5252, 0.4347, 0.4812, 0.4348, 0.503, 0.4118, 0.5034, 0.4117, 0.4817, 0.4345, 0.4595, 0.4347, 0.4812, 0.4117, 0.4817, 0.4115, 0.4599, 0.4229, 0.438, 0.4345, 0.4595, 0.4115, 0.4599, 0.4115, 0.4599, 0.4117, 0.4817, 0.3887, 0.4821, 0.3885, 0.4603, 0.3999, 0.4384, 0.4115, 0.4599, 0.3885, 0.4603, 0.389, 0.5256, 0.412, 0.5252, 0.412, 0.529, 0.4095, 0.5297, 0.3891, 0.5412, 0.4118, 0.5034, 0.412, 0.5252, 0.389, 0.5256, 0.3888, 0.5038, 0.4117, 0.4817, 0.4118, 0.5034, 0.3888, 0.5038, 0.3887, 0.4821, 0.3579, 0.4816, 0.3411, 0.4815, 0.3479, 0.4489, 0.3579, 0.4816, 0.3578, 0.5148, 0.3279, 0.5147, 0.3279, 0.4908, 0.3315, 0.4894, 0.3406, 0.4826, 0.3411, 0.4815, 0.3277, 0.5479, 0.3279, 0.5147, 0.3578, 0.5148, 0.3576, 0.548, 0.3276, 0.5812, 0.3277, 0.5479, 0.3576, 0.548, 0.3575, 0.5812, 0.3275, 0.6144, 0.3276, 0.5812, 0.3575, 0.5812, 0.3574, 0.6144, 0.3423, 0.6476, 0.3275, 0.6144, 0.3574, 0.6144, 0.3574, 0.6144, 0.3575, 0.5812, 0.3874, 0.5813, 0.3873, 0.6145, 0.3722, 0.6477, 0.3574, 0.6144, 0.3873, 0.6145, 0.3031, 0.47, 0.3037, 0.4653, 0.3036, 0.496, 0.2868, 0.496, 0.3036, 0.496, 0.3878, 0.4816, 0.3579, 0.4816, 0.3479, 0.4489, 0.3542, 0.4446, 0.3598, 0.4381, 0.2868, 0.496, 0.3578, 0.5148, 0.3579, 0.4816, 0.3878, 0.4816, 0.3876, 0.5148, 0.3576, 0.548, 0.3578, 0.5148, 0.3876, 0.5148, 0.3875, 0.548, 0.3575, 0.5812, 0.3576, 0.548, 0.3875, 0.548, 0.3874, 0.5813, 0.3876, 0.5148, 0.3878, 0.4816, 0.4177, 0.4817, 0.4175, 0.5149, 0.3875, 0.548, 0.3876, 0.5148, 0.4175, 0.5149, 0.4174, 0.5481, 0.3874, 0.5813, 0.3875, 0.548, 0.4174, 0.5481, 0.4173, 0.5813, 0.3239, 0.3825, 0.3238, 0.3983, 0.3189, 0.3983, 0.3873, 0.6145, 0.3874, 0.5813, 0.4173, 0.5813, 0.4172, 0.6145, 0.3189, 0.3983, 0.3238, 0.3983, 0.3237, 0.4315, 0.3101, 0.4315, 0.3192, 0.4065, 0.4021, 0.6477, 0.3873, 0.6145, 0.4172, 0.6145, 0.3237, 0.4315, 0.3336, 0.4628, 0.3042, 0.4628, 0.305, 0.4501, 0.3097, 0.4397, 0.3101, 0.4315, 0.3336, 0.4628, 0.3335, 0.4961, 0.3036, 0.496, 0.3037, 0.4653, 0.3042, 0.4628, 0.3878, 0.4816, 0.3036, 0.496, 0.3335, 0.4961, 0.4177, 0.4817, 0.432, 0.6478, 0.4172, 0.6145, 0.3728, 0.6775, 0.3336, 0.4628, 0.3237, 0.4315, 0.3536, 0.4316, 0.3635, 0.4629, 0.3335, 0.4961, 0.3336, 0.4628, 0.3635, 0.4629, 0.3634, 0.4961, 0.4177, 0.4817, 0.3335, 0.4961, 0.3634, 0.4961, 0.3733, 0.5446, 0.3741, 0.3048, 0.3741, 0.312, 0.3706, 0.312, 0.4175, 0.5149, 0.4177, 0.4817, 0.3733, 0.5446, 0.3732, 0.5778, 0.3709, 0.3131, 0.3706, 0.312, 0.3741, 0.312, 0.364, 0.33, 0.3495, 0.33, 0.4174, 0.5481, 0.4175, 0.5149, 0.3732, 0.5778, 0.373, 0.611, 0.3495, 0.33, 0.364, 0.33, 0.3538, 0.3651, 0.3282, 0.3651, 0.3473, 0.3449, 0.3503, 0.335, 0.4173, 0.5813, 0.4174, 0.5481, 0.373, 0.611, 0.3729, 0.6442, 0.3291, 0.3723, 0.3282, 0.3651, 0.3538, 0.3651, 0.3537, 0.3984, 0.3238, 0.3983, 0.3239, 0.3825, 0.4172, 0.6145, 0.4173, 0.5813, 0.3729, 0.6442, 0.3728, 0.6775, 0.3237, 0.4315, 0.3238, 0.3983, 0.3537, 0.3984, 0.3536, 0.4316, 0.364, 0.33, 0.3741, 0.312, 0.404, 0.3121, 0.4039, 0.3453, 0.373, 0.611, 0.3732, 0.5778, 0.4031, 0.5779, 0.4029, 0.6111, 0.3538, 0.3651, 0.364, 0.33, 0.4039, 0.3453, 0.4037, 0.3785, 0.3729, 0.6442, 0.373, 0.611, 0.4029, 0.6111, 0.4028, 0.6443, 0.3537, 0.3984, 0.3538, 0.3651, 0.4037, 0.3785, 0.4036, 0.4118, 0.3728, 0.6775, 0.3729, 0.6442, 0.4028, 0.6443, 0.4027, 0.6775, 0.3536, 0.4316, 0.3537, 0.3984, 0.4036, 0.4118, 0.4035, 0.445, 0.3876, 0.7107, 0.3728, 0.6775, 0.4027, 0.6775, 0.3635, 0.4629, 0.3536, 0.4316, 0.4035, 0.445, 0.4034, 0.4782, 0.3634, 0.4961, 0.3635, 0.4629, 0.4034, 0.4782, 0.4033, 0.5114, 0.4041, 0.2731, 0.4041, 0.2789, 0.3947, 0.2789, 0.3733, 0.5446, 0.3634, 0.4961, 0.4033, 0.5114, 0.4032, 0.5446, 0.3885, 0.289, 0.3947, 0.2789, 0.4041, 0.2789, 0.404, 0.3121, 0.3741, 0.312, 0.3741, 0.3048, 0.3732, 0.5778, 0.3733, 0.5446, 0.4032, 0.5446, 0.4031, 0.5779, 0.4034, 0.4782, 0.4035, 0.445, 0.4334, 0.445, 0.4333, 0.4783, 0.4033, 0.5114, 0.4034, 0.4782, 0.4333, 0.4783, 0.4332, 0.5115, 0.434, 0.2789, 0.4041, 0.2789, 0.4041, 0.2731, 0.411, 0.2708, 0.4324, 0.26, 0.4341, 0.2587, 0.4032, 0.5446, 0.4033, 0.5114, 0.4332, 0.5115, 0.4331, 0.5447, 0.404, 0.3121, 0.4041, 0.2789, 0.434, 0.2789, 0.4339, 0.3122, 0.4031, 0.5779, 0.4032, 0.5446, 0.4331, 0.5447, 0.4329, 0.5779, 0.4039, 0.3453, 0.404, 0.3121, 0.4339, 0.3122, 0.4338, 0.3454, 0.4029, 0.6111, 0.4031, 0.5779, 0.4329, 0.5779, 0.4328, 0.6111, 0.4037, 0.3785, 0.4039, 0.3453, 0.4338, 0.3454, 0.4336, 0.3786, 0.4028, 0.6443, 0.4029, 0.6111, 0.4328, 0.6111, 0.4327, 0.6444, 0.4036, 0.4118, 0.4037, 0.3785, 0.4336, 0.3786, 0.4335, 0.4118, 0.4027, 0.6775, 0.4028, 0.6443, 0.4327, 0.6444, 0.4326, 0.6776, 0.4035, 0.445, 0.4036, 0.4118, 0.4335, 0.4118, 0.4334, 0.445, 0.4175, 0.7108, 0.4027, 0.6775, 0.4326, 0.6776, 0.4328, 0.6111, 0.4329, 0.5779, 0.4628, 0.578, 0.4627, 0.6112, 0.4336, 0.3786, 0.4338, 0.3454, 0.4636, 0.3454, 0.4635, 0.3787, 0.4327, 0.6444, 0.4328, 0.6111, 0.4627, 0.6112, 0.4626, 0.6444, 0.4335, 0.4118, 0.4336, 0.3786, 0.4635, 0.3787, 0.4634, 0.4119, 0.4326, 0.6776, 0.4327, 0.6444, 0.4626, 0.6444, 0.4625, 0.6776, 0.4334, 0.445, 0.4335, 0.4118, 0.4634, 0.4119, 0.4633, 0.4451, 0.4474, 0.7108, 0.4326, 0.6776, 0.4625, 0.6776, 0.4333, 0.4783, 0.4334, 0.445, 0.4633, 0.4451, 0.4632, 0.4783, 0.4332, 0.5115, 0.4333, 0.4783, 0.4632, 0.4783, 0.4631, 0.5115, 0.464, 0.2482, 0.4639, 0.279, 0.434, 0.2789, 0.4341, 0.2587, 0.4331, 0.5447, 0.4332, 0.5115, 0.4631, 0.5115, 0.463, 0.5448, 0.4339, 0.3122, 0.434, 0.2789, 0.4639, 0.279, 0.4638, 0.3122, 0.4329, 0.5779, 0.4331, 0.5447, 0.463, 0.5448, 0.4628, 0.578, 0.4338, 0.3454, 0.4339, 0.3122, 0.4638, 0.3122, 0.4636, 0.3454, 0.4631, 0.5115, 0.4632, 0.4783, 0.4931, 0.4784, 0.493, 0.5116, 0.4939, 0.2462, 0.4938, 0.2791, 0.4639, 0.279, 0.464, 0.2482, 0.489, 0.2474, 0.463, 0.5448, 0.4631, 0.5115, 0.493, 0.5116, 0.4929, 0.5448, 0.4638, 0.3122, 0.4639, 0.279, 0.4938, 0.2791, 0.4937, 0.3123, 0.4628, 0.578, 0.463, 0.5448, 0.4929, 0.5448, 0.4927, 0.578, 0.4636, 0.3454, 0.4638, 0.3122, 0.4937, 0.3123, 0.4935, 0.3455, 0.4627, 0.6112, 0.4628, 0.578, 0.4927, 0.578, 0.4926, 0.6112, 0.4635, 0.3787, 0.4636, 0.3454, 0.4935, 0.3455, 0.4934, 0.3787, 0.4626, 0.6444, 0.4627, 0.6112, 0.4926, 0.6112, 0.4925, 0.6445, 0.4634, 0.4119, 0.4635, 0.3787, 0.4934, 0.3787, 0.4933, 0.4119, 0.4625, 0.6776, 0.4626, 0.6444, 0.4925, 0.6445, 0.4924, 0.6777, 0.4633, 0.4451, 0.4634, 0.4119, 0.4933, 0.4119, 0.4932, 0.4451, 0.4773, 0.7109, 0.4625, 0.6776, 0.4924, 0.6777, 0.4632, 0.4783, 0.4633, 0.4451, 0.4932, 0.4451, 0.4931, 0.4784, 0.4926, 0.6112, 0.5225, 0.6113, 0.5226, 0.5781, 0.4927, 0.578, 0.5234, 0.3455, 0.4935, 0.3455, 0.4934, 0.3787, 0.5233, 0.3788, 0.4925, 0.6445, 0.5224, 0.6445, 0.5225, 0.6113, 0.4926, 0.6112, 0.4933, 0.4119, 0.5232, 0.412, 0.5233, 0.3788, 0.4934, 0.3787, 0.4924, 0.6777, 0.5223, 0.6777, 0.5224, 0.6445, 0.4925, 0.6445, 0.4932, 0.4451, 0.5231, 0.4452, 0.5232, 0.412, 0.4933, 0.4119, 0.5072, 0.7109, 0.5223, 0.6777, 0.4924, 0.6777, 0.4931, 0.4784, 0.523, 0.4784, 0.5231, 0.4452, 0.4932, 0.4451, 0.493, 0.5116, 0.5229, 0.5116, 0.523, 0.4784, 0.4931, 0.4784, 0.4929, 0.5448, 0.5227, 0.5449, 0.5229, 0.5116, 0.493, 0.5116, 0.4937, 0.3123, 0.5236, 0.3123, 0.5236, 0.3007, 0.5108, 0.2946, 0.4962, 0.2939, 0.4937, 0.2948, 0.4927, 0.578, 0.5226, 0.5781, 0.5227, 0.5449, 0.4929, 0.5448, 0.4937, 0.3123, 0.4935, 0.3455, 0.5234, 0.3455, 0.5236, 0.3123, 0.5226, 0.5781, 0.5525, 0.5781, 0.5526, 0.5449, 0.5227, 0.5449, 0.5236, 0.3123, 0.5234, 0.3455, 0.5533, 0.3456, 0.5534, 0.3169, 0.5453, 0.3124, 0.5225, 0.6113, 0.5524, 0.6114, 0.5525, 0.5781, 0.5226, 0.5781, 0.5234, 0.3455, 0.5233, 0.3788, 0.5532, 0.3788, 0.5533, 0.3456, 0.5224, 0.6445, 0.5523, 0.6446, 0.5524, 0.6114, 0.5225, 0.6113, 0.5233, 0.3788, 0.5232, 0.412, 0.5531, 0.412, 0.5532, 0.3788, 0.5223, 0.6777, 0.5522, 0.6778, 0.5523, 0.6446, 0.5224, 0.6445, 0.5231, 0.4452, 0.553, 0.4453, 0.5531, 0.412, 0.5232, 0.412, 0.5371, 0.711, 0.5522, 0.6778, 0.5223, 0.6777, 0.523, 0.4784, 0.5529, 0.4785, 0.553, 0.4453, 0.5231, 0.4452, 0.5229, 0.5116, 0.5528, 0.5117, 0.5529, 0.4785, 0.523, 0.4784, 0.5227, 0.5449, 0.5526, 0.5449, 0.5528, 0.5117, 0.5229, 0.5116, 0.5236, 0.3123, 0.5453, 0.3124, 0.5452, 0.3123, 0.5268, 0.3011, 0.5236, 0.3007, 0.567, 0.711, 0.5821, 0.6779, 0.5522, 0.6778, 0.553, 0.4453, 0.5529, 0.4785, 0.5828, 0.4785, 0.5829, 0.4453, 0.5529, 0.4785, 0.5528, 0.5117, 0.5827, 0.5118, 0.5828, 0.4785, 0.5528, 0.5117, 0.5526, 0.5449, 0.5825, 0.545, 0.5827, 0.5118, 0.5526, 0.5449, 0.5525, 0.5781, 0.5824, 0.5782, 0.5825, 0.545, 0.5547, 0.3173, 0.5534, 0.3169, 0.5533, 0.3456, 0.5751, 0.3456, 0.5751, 0.3446, 0.5675, 0.3307, 0.5524, 0.6114, 0.5823, 0.6114, 0.5824, 0.5782, 0.5525, 0.5781, 0.5533, 0.3456, 0.5532, 0.3788, 0.5831, 0.3789, 0.5832, 0.3657, 0.5751, 0.3456, 0.5523, 0.6446, 0.5822, 0.6446, 0.5823, 0.6114, 0.5524, 0.6114, 0.5532, 0.3788, 0.5531, 0.412, 0.583, 0.4121, 0.5831, 0.3789, 0.5522, 0.6778, 0.5821, 0.6779, 0.5822, 0.6446, 0.5523, 0.6446, 0.5531, 0.412, 0.553, 0.4453, 0.5829, 0.4453, 0.583, 0.4121, 0.5824, 0.5782, 0.5823, 0.6114, 0.5651, 0.5867, 0.6123, 0.5783, 0.5831, 0.3789, 0.5874, 0.3789, 0.588, 0.3739, 0.5832, 0.3657, 0.5823, 0.6114, 0.5822, 0.6446, 0.565, 0.6199, 0.5651, 0.5867, 0.5874, 0.3789, 0.5831, 0.3789, 0.583, 0.4121, 0.599, 0.4121, 0.5993, 0.4049, 0.5972, 0.3983, 0.5821, 0.6779, 0.5648, 0.6532, 0.565, 0.6199, 0.5822, 0.6446, 0.599, 0.4121, 0.583, 0.4121, 0.5829, 0.4453, 0.6065, 0.4454, 0.6066, 0.4371, 0.5969, 0.7111, 0.5648, 0.6532, 0.5821, 0.6779, 0.6065, 0.4454, 0.5829, 0.4453, 0.5828, 0.4785, 0.6127, 0.4786, 0.6127, 0.4646, 0.5828, 0.4785, 0.5827, 0.5118, 0.6126, 0.5118, 0.6127, 0.4786, 0.5827, 0.5118, 0.5825, 0.545, 0.6124, 0.545, 0.6126, 0.5118, 0.5825, 0.545, 0.5824, 0.5782, 0.6123, 0.5783, 0.6124, 0.545, 0.6127, 0.4646, 0.6127, 0.4786, 0.6161, 0.4786, 0.6159, 0.4704, 0.6161, 0.4786, 0.6127, 0.4786, 0.6126, 0.5118, 0.6303, 0.5118, 0.6299, 0.5046, 0.6252, 0.4929, 0.6303, 0.5118, 0.6126, 0.5118, 0.6124, 0.545, 0.6423, 0.5451, 0.6424, 0.5356, 0.6124, 0.545, 0.6123, 0.5783, 0.6422, 0.5783, 0.6423, 0.5451, 0.6123, 0.5783, 0.5651, 0.5867, 0.595, 0.5868, 0.6422, 0.5783, 0.5651, 0.5867, 0.565, 0.6199, 0.5948, 0.62, 0.595, 0.5868, 0.565, 0.6199, 0.5648, 0.6532, 0.5947, 0.6532, 0.5948, 0.62, 0.5797, 0.6864, 0.5947, 0.6532, 0.5648, 0.6532, 0.6422, 0.5783, 0.595, 0.5868, 0.6249, 0.5868, 0.6721, 0.5784, 0.595, 0.5868, 0.5948, 0.62, 0.6247, 0.62, 0.6249, 0.5868, 0.5948, 0.62, 0.5947, 0.6532, 0.6246, 0.6533, 0.6247, 0.62, 0.6096, 0.6865, 0.6246, 0.6533, 0.5947, 0.6532, 0.6423, 0.5451, 0.6481, 0.5451, 0.6466, 0.5401, 0.6424, 0.5356, 0.6513, 0.5478, 0.6481, 0.5451, 0.6423, 0.5451, 0.6422, 0.5783, 0.6721, 0.5784, 0.6721, 0.5753, 0.6721, 0.5784, 0.6761, 0.5784, 0.6754, 0.5773, 0.6721, 0.5753, 0.6761, 0.5784, 0.6721, 0.5784, 0.6249, 0.5868, 0.6548, 0.5869, 0.6548, 0.5744, 0.6791, 0.5799, 0.6249, 0.5868, 0.6247, 0.62, 0.6546, 0.6201, 0.6548, 0.5869, 0.6247, 0.62, 0.6246, 0.6533, 0.6545, 0.6533, 0.6546, 0.6201, 0.6395, 0.6865, 0.6545, 0.6533, 0.6246, 0.6533, 0.6598, 0.5593, 0.6548, 0.5869, 0.6546, 0.6201, 0.6825, 0.5382, 0.6826, 0.5581, 0.6546, 0.6201, 0.6545, 0.6533, 0.6823, 0.5165, 0.6825, 0.5382, 0.6529, 0.6382, 0.6823, 0.5165, 0.6545, 0.6533, 0.6548, 0.5869, 0.6598, 0.5593, 0.6929, 0.576, 0.6548, 0.5744, 0.6746, 0.5572, 0.6826, 0.5581, 0.6825, 0.5382, 0.6595, 0.5387, 0.6596, 0.5528, 0.666, 0.555, 0.6823, 0.5165, 0.6593, 0.5169, 0.6595, 0.5387, 0.6825, 0.5382, 0.6707, 0.495, 0.6593, 0.5169, 0.6823, 0.5165, 0.6593, 0.5169, 0.6363, 0.5173, 0.6365, 0.5391, 0.6595, 0.5387, 0.6477, 0.4954, 0.6363, 0.5173, 0.6593, 0.5169, 0.647, 0.5515, 0.6596, 0.5528, 0.6595, 0.5387, 0.6365, 0.5391, 0.6366, 0.5483, 0.6365, 0.5391, 0.6135, 0.5395, 0.6135, 0.5456, 0.6184, 0.547, 0.6366, 0.5483, 0.6363, 0.5173, 0.6133, 0.5178, 0.6135, 0.5395, 0.6365, 0.5391, 0.6247, 0.4958, 0.6133, 0.5178, 0.6363, 0.5173, 0.6133, 0.5178, 0.5903, 0.5182, 0.5905, 0.5399, 0.6135, 0.5395, 0.6017, 0.4962, 0.5903, 0.5182, 0.6133, 0.5178, 0.6135, 0.5395, 0.5905, 0.5399, 0.5905, 0.5441, 0.6135, 0.5456, 0.5905, 0.5399, 0.5675, 0.5403, 0.5675, 0.5425, 0.5891, 0.5443, 0.5905, 0.5441, 0.5903, 0.5182, 0.5673, 0.5186, 0.5675, 0.5403, 0.5905, 0.5399, 0.5787, 0.4966, 0.5673, 0.5186, 0.5903, 0.5182, 0.5556, 0.4971, 0.5443, 0.519, 0.5673, 0.5186, 0.5675, 0.5425, 0.5675, 0.5403, 0.5445, 0.5408, 0.5445, 0.5417, 0.5596, 0.5436, 0.5673, 0.5186, 0.5443, 0.519, 0.5445, 0.5408, 0.5675, 0.5403, 0.5445, 0.5417, 0.5445, 0.5408, 0.5214, 0.5412, 0.5214, 0.5415, 0.5304, 0.5432, 0.5443, 0.519, 0.5213, 0.5194, 0.5214, 0.5412, 0.5445, 0.5408, 0.5326, 0.4975, 0.5213, 0.5194, 0.5443, 0.519, 0.5096, 0.4979, 0.4983, 0.5198, 0.5213, 0.5194, 0.5214, 0.5415, 0.5214, 0.5412, 0.4984, 0.5416, 0.4984, 0.5417, 0.5014, 0.5425, 0.5213, 0.5194, 0.4983, 0.5198, 0.4984, 0.5416, 0.5214, 0.5412, 0.4984, 0.5417, 0.4984, 0.5416, 0.4935, 0.5417, 0.4935, 0.5417, 0.4984, 0.5416, 0.4983, 0.5198, 0.4753, 0.5203, 0.4754, 0.5417, 0.4753, 0.5203, 0.4983, 0.5198, 0.4866, 0.4983, 0.4721, 0.5422, 0.4726, 0.5421, 0.4709, 0.5421, 0.4726, 0.5421, 0.4754, 0.5417, 0.4753, 0.5203, 0.4523, 0.5207, 0.4524, 0.5416, 0.4709, 0.5421, 0.4523, 0.5207, 0.4753, 0.5203, 0.4636, 0.4987, 0.4524, 0.5416, 0.4523, 0.5207, 0.4293, 0.5211, 0.4294, 0.542, 0.4418, 0.5426, 0.4293, 0.5211, 0.4523, 0.5207, 0.4406, 0.4991, 0.4105, 0.5435, 0.4137, 0.5431, 0.4079, 0.5432, 0.4079, 0.5432, 0.4137, 0.5431, 0.4294, 0.542, 0.4293, 0.5211, 0.4063, 0.5215, 0.4064, 0.5432, 0.4063, 0.5215, 0.4293, 0.5211, 0.4176, 0.4996, 0.404, 0.5433, 0.3834, 0.5437, 0.3834, 0.5453, 0.4064, 0.5432, 0.4063, 0.5215, 0.3832, 0.5219, 0.3834, 0.5437, 0.404, 0.5433, 0.3832, 0.5219, 0.4063, 0.5215, 0.3946, 0.5, 0.3834, 0.5453, 0.3834, 0.5437, 0.4347, 0.4812, 0.4347, 0.4856, 0.3794, 0.5465, 0.4347, 0.4812, 0.3834, 0.5437, 0.3832, 0.5219, 0.4345, 0.4595, 0.4345, 0.4595, 0.3832, 0.5219, 0.3716, 0.5004, 0.4117, 0.4817, 0.4347, 0.4812, 0.4345, 0.4595, 0.4115, 0.4599, 0.4115, 0.4599, 0.4345, 0.4595, 0.4229, 0.438, 0.4347, 0.4856, 0.4347, 0.4812, 0.4117, 0.4817, 0.4117, 0.4906, 0.4237, 0.4891, 0.3957, 0.4966, 0.4117, 0.4906, 0.4117, 0.4817, 0.3887, 0.4821, 0.3888, 0.4978, 0.3887, 0.4821, 0.4117, 0.4817, 0.4115, 0.4599, 0.3885, 0.4603, 0.3885, 0.4603, 0.4115, 0.4599, 0.3999, 0.4384, 0.3575, 0.5812, 0.3276, 0.5812, 0.3275, 0.6144, 0.3574, 0.6144, 0.3423, 0.6476, 0.3574, 0.6144, 0.3275, 0.6144, 0.3538, 0.5469, 0.3521, 0.548, 0.3576, 0.548, 0.3576, 0.5456, 0.3303, 0.556, 0.3277, 0.5572, 0.3276, 0.5812, 0.3575, 0.5812, 0.3576, 0.548, 0.3521, 0.548, 0.3576, 0.5456, 0.3576, 0.548, 0.3875, 0.548, 0.3876, 0.5232, 0.3838, 0.525, 0.3875, 0.548, 0.3576, 0.548, 0.3575, 0.5812, 0.3874, 0.5813, 0.3874, 0.5813, 0.3575, 0.5812, 0.3574, 0.6144, 0.3873, 0.6145, 0.3722, 0.6477, 0.3873, 0.6145, 0.3574, 0.6144, 0.4021, 0.6477, 0.4172, 0.6145, 0.3873, 0.6145, 0.3963, 0.5148, 0.4175, 0.5149, 0.4176, 0.489, 0.4116, 0.494, 0.3966, 0.5138, 0.4175, 0.5149, 0.3963, 0.5148, 0.3876, 0.5232, 0.3875, 0.548, 0.4174, 0.5481, 0.4174, 0.5481, 0.3875, 0.548, 0.3874, 0.5813, 0.4173, 0.5813, 0.4173, 0.5813, 0.3874, 0.5813, 0.3873, 0.6145, 0.4172, 0.6145, 0.3732, 0.5778, 0.4175, 0.5149, 0.4174, 0.5481, 0.373, 0.611, 0.373, 0.611, 0.4174, 0.5481, 0.4173, 0.5813, 0.3729, 0.6442, 0.3729, 0.6442, 0.4173, 0.5813, 0.4172, 0.6145, 0.3728, 0.6775, 0.432, 0.6478, 0.3728, 0.6775, 0.4172, 0.6145, 0.3533, 0.4914, 0.353, 0.4961, 0.3634, 0.4961, 0.3635, 0.4737, 0.3536, 0.4889, 0.4225, 0.4817, 0.3733, 0.5446, 0.3634, 0.4961, 0.353, 0.4961, 0.4232, 0.4767, 0.4176, 0.489, 0.4175, 0.5149, 0.3732, 0.5778, 0.3733, 0.5446, 0.4225, 0.4817, 0.3676, 0.4629, 0.4034, 0.4782, 0.4035, 0.445, 0.376, 0.4297, 0.3677, 0.4547, 0.3634, 0.4961, 0.4033, 0.5114, 0.4034, 0.4782, 0.3676, 0.4629, 0.3635, 0.4737, 0.3634, 0.4961, 0.3733, 0.5446, 0.4032, 0.5446, 0.4033, 0.5114, 0.3733, 0.5446, 0.3732, 0.5778, 0.4031, 0.5779, 0.4032, 0.5446, 0.4031, 0.5779, 0.3732, 0.5778, 0.373, 0.611, 0.4029, 0.6111, 0.4029, 0.6111, 0.373, 0.611, 0.3729, 0.6442, 0.4028, 0.6443, 0.385, 0.3893, 0.3855, 0.3965, 0.4036, 0.4118, 0.4037, 0.3876, 0.4028, 0.6443, 0.3729, 0.6442, 0.3728, 0.6775, 0.4027, 0.6775, 0.376, 0.4297, 0.4035, 0.445, 0.4036, 0.4118, 0.3855, 0.3965, 0.3807, 0.4062, 0.3759, 0.4215, 0.3876, 0.7107, 0.4027, 0.6775, 0.3728, 0.6775, 0.4031, 0.5779, 0.4029, 0.6111, 0.4328, 0.6111, 0.4329, 0.5779, 0.4336, 0.3786, 0.4338, 0.3454, 0.4184, 0.3453, 0.4066, 0.3735, 0.4068, 0.3785, 0.4028, 0.6443, 0.4327, 0.6444, 0.4328, 0.6111, 0.4029, 0.6111, 0.4037, 0.3876, 0.4036, 0.4118, 0.4335, 0.4118, 0.4336, 0.3786, 0.4068, 0.3785, 0.4027, 0.6775, 0.4326, 0.6776, 0.4327, 0.6444, 0.4028, 0.6443, 0.4036, 0.4118, 0.4035, 0.445, 0.4334, 0.445, 0.4335, 0.4118, 0.4175, 0.7108, 0.4326, 0.6776, 0.4027, 0.6775, 0.4035, 0.445, 0.4034, 0.4782, 0.4333, 0.4783, 0.4334, 0.445, 0.4034, 0.4782, 0.4033, 0.5114, 0.4332, 0.5115, 0.4333, 0.4783, 0.4033, 0.5114, 0.4032, 0.5446, 0.4331, 0.5447, 0.4332, 0.5115, 0.4032, 0.5446, 0.4031, 0.5779, 0.4329, 0.5779, 0.4331, 0.5447, 0.4183, 0.3443, 0.4184, 0.3453, 0.4338, 0.3454, 0.4338, 0.3254, 0.4217, 0.3384, 0.4332, 0.5115, 0.4631, 0.5115, 0.4632, 0.4783, 0.4333, 0.4783, 0.4332, 0.5115, 0.4331, 0.5447, 0.463, 0.5448, 0.4631, 0.5115, 0.4638, 0.3042, 0.4502, 0.3122, 0.4638, 0.3122, 0.4331, 0.5447, 0.4329, 0.5779, 0.4628, 0.578, 0.463, 0.5448, 0.4338, 0.3254, 0.4338, 0.3454, 0.4636, 0.3454, 0.4638, 0.3122, 0.4502, 0.3122, 0.4458, 0.3136, 0.4392, 0.3171, 0.4328, 0.6111, 0.4627, 0.6112, 0.4628, 0.578, 0.4329, 0.5779, 0.4338, 0.3454, 0.4336, 0.3786, 0.4635, 0.3787, 0.4636, 0.3454, 0.4327, 0.6444, 0.4626, 0.6444, 0.4627, 0.6112, 0.4328, 0.6111, 0.4336, 0.3786, 0.4335, 0.4118, 0.4634, 0.4119, 0.4635, 0.3787, 0.4326, 0.6776, 0.4625, 0.6776, 0.4626, 0.6444, 0.4327, 0.6444, 0.4334, 0.445, 0.4633, 0.4451, 0.4634, 0.4119, 0.4335, 0.4118, 0.4474, 0.7108, 0.4625, 0.6776, 0.4326, 0.6776, 0.4333, 0.4783, 0.4632, 0.4783, 0.4633, 0.4451, 0.4334, 0.445, 0.4935, 0.3455, 0.4636, 0.3454, 0.4635, 0.3787, 0.4934, 0.3787, 0.4626, 0.6444, 0.4925, 0.6445, 0.4926, 0.6112, 0.4627, 0.6112, 0.4634, 0.4119, 0.4933, 0.4119, 0.4934, 0.3787, 0.4635, 0.3787, 0.4625, 0.6776, 0.4924, 0.6777, 0.4925, 0.6445, 0.4626, 0.6444, 0.4633, 0.4451, 0.4932, 0.4451, 0.4933, 0.4119, 0.4634, 0.4119, 0.4773, 0.7109, 0.4924, 0.6777, 0.4625, 0.6776, 0.4632, 0.4783, 0.4931, 0.4784, 0.4932, 0.4451, 0.4633, 0.4451, 0.4631, 0.5115, 0.493, 0.5116, 0.4931, 0.4784, 0.4632, 0.4783, 0.463, 0.5448, 0.4929, 0.5448, 0.493, 0.5116, 0.4631, 0.5115, 0.4638, 0.3122, 0.4937, 0.3123, 0.4937, 0.2948, 0.4814, 0.2953, 0.4649, 0.3032, 0.4638, 0.3042, 0.4628, 0.578, 0.4927, 0.578, 0.4929, 0.5448, 0.463, 0.5448, 0.4638, 0.3122, 0.4636, 0.3454, 0.4935, 0.3455, 0.4937, 0.3123, 0.4627, 0.6112, 0.4926, 0.6112, 0.4927, 0.578, 0.4628, 0.578])
me_x.materials.append(mat_x)
me_x.update()

# ---- objects
ob_light = bpy.data.objects.new('Light', light_light)
ob_camera = bpy.data.objects.new('Camera', cam_camera)
ob_x = bpy.data.objects.new('球', me_x)

# ---- transforms, parenting, visibility, modifiers, constraints
ob_light.location = (4.076, 1.005, 5.904)
ob_light.rotation_euler = (0.6503, 0.05522, 1.866)
ob_light.lock_rotations_4d = False
ob_light.empty_display_type = 'ARROWS'
ob_light.color = (0.0, 0.0, 0.0, 0.0)
ob_light.lineart.crease_threshold = 0.0
ob_camera.location = (7.359, -6.926, 4.958)
ob_camera.rotation_euler = (1.109, 0.0, 0.8149)
ob_camera.lock_rotations_4d = False
ob_camera.empty_display_type = 'ARROWS'
ob_camera.color = (0.0, 0.0, 0.0, 0.0)
ob_camera.display_type = 'WIRE'
ob_camera.lineart.crease_threshold = 0.0
ob_x.location = (0.0, 0.0, 0.0)
ob_x.scale = (1.0, 0.479, 1.026)

# ---- collection membership
col_collection.objects.link(ob_light)
col_collection.objects.link(ob_camera)
col_collection.objects.link(ob_x)

# ---- scene / render settings (as saved in the file)
scene.camera = ob_camera
scene.frame_start = 1; scene.frame_end = 250; scene.frame_set(1)
scene.render.engine = 'BLENDER_EEVEE_NEXT'
bpy.context.view_layer.update()
